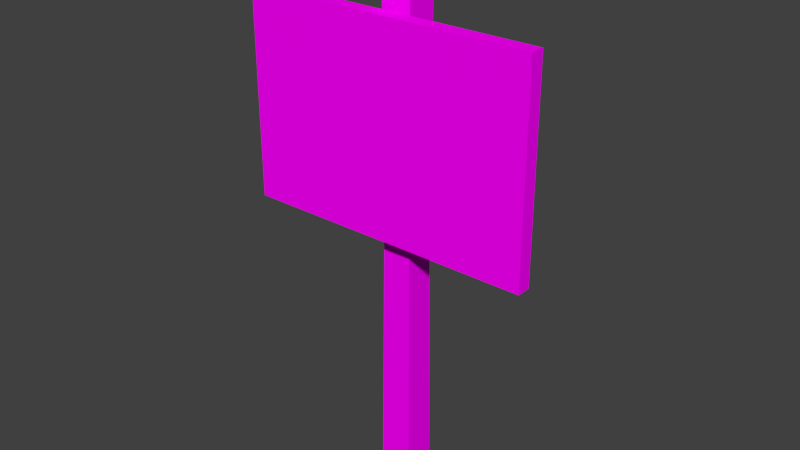 # Source: sign.blend  (saved by Blender 2.72.0; exported with 4.5.12 LTS)
import bpy
from mathutils import Matrix  # noqa: F401  (used for matrix-valued properties, if any)

bpy.ops.wm.read_factory_settings(use_empty=True)
scene = bpy.context.scene
scene.name = 'Scene'

# ---- collections
col_collection_1 = bpy.data.collections.new('Collection 1'); scene.collection.children.link(col_collection_1)

# ---- images (referenced by path relative to the original .blend; pixels are not part of the script)
import os
ASSET_DIR = os.environ.get("B2B_ASSET_DIR", "")  # directory of the original .blend (textures are referenced by path, not embedded)
HERE = os.path.dirname(os.path.abspath(__file__))  # packed textures are extracted next to this script under _unpacked/

def load_image(name, relpath, width, height, colorspace="sRGB"):
    """Load a texture the original file referenced (path relative to the .blend, or extracted next to this script)."""
    p = next((c for c in (os.path.join(HERE, relpath), os.path.join(ASSET_DIR, relpath)) if relpath and os.path.exists(c)), "")
    if p:
        img = bpy.data.images.load(p, check_existing=True)
        img.name = name
    else:  # same state as the original file: an image datablock whose file is absent (Cycles renders it pink)
        img = bpy.data.images.new(name, width, height)
        img.source = "FILE"
        img.filepath = "//" + (relpath or name)
    img.colorspace_settings.name = colorspace
    return img
img_sign_texture_flammable_png = load_image('sign_texture_flammable.png', 'sign_texture_flammable.png', 1024, 1024, 'sRGB')

# ---- materials (node trees are filled in below, after node groups)
mat_sign_material = bpy.data.materials.new('sign_material')
mat_sign_material.alpha_threshold = 0.0
mat_sign_material.roughness = 0.5

# ---- material node trees
mat_sign_material.use_nodes = True; mat_sign_material.node_tree.nodes.clear()
_N = mat_sign_material.node_tree.nodes; _L = mat_sign_material.node_tree.links
n0 = _N.new('ShaderNodeBsdfDiffuse'); n0.name = 'Diffuse BSDF'; n0.location = (10, 300)
n1 = _N.new('ShaderNodeOutputMaterial'); n1.name = 'Material Output'; n1.location = (431, 297)
n2 = _N.new('ShaderNodeTexImage'); n2.name = 'Image Texture'; n2.location = (-396, 345)
n2.width = 140
n2.image = img_sign_texture_flammable_png
_L.new(n0.outputs[0], n1.inputs[0])
_L.new(n2.outputs[0], n0.inputs[0])
n1.is_active_output = True

# ---- world
world_world = bpy.data.worlds.new('World'); scene.world = world_world
world_world.color = (0.05088, 0.05088, 0.05088)
world_world.use_sun_shadow = False
world_world.sun_shadow_jitter_overblur = 0.0
world_world.cycles.sampling_method = 'MANUAL'
world_world.cycles.sample_map_resolution = 256

# ---- meshes
me_cube = bpy.data.meshes.new('Cube')
me_cube.from_pydata([(-0.1215, -0.1215, 0.08947), (-0.1215, 0.1215, 0.08947), (0.1215, 0.1215, 0.08947), (0.1215, -0.1215, 0.08947), (-0.1111, -0.1111, 4.019), (-0.1111, 0.1111, 4.019), (0.1111, 0.1111, 4.019), (0.1111, -0.1111, 4.019), (-0.106, -0.106, 2.054), (-0.106, 0.106, 2.054), (0.106, 0.106, 2.054), (0.106, -0.106, 2.054), (-1.075, -0.265, 2.014), (-1.075, -0.1598, 2.014), (1.075, -0.1598, 2.014), (1.075, -0.265, 2.014), (-1.075, -0.265, 3.511), (-1.075, -0.1598, 3.511), (1.075, -0.1598, 3.511), (1.075, -0.265, 3.511)], [], [(8, 9, 1, 0), (9, 10, 2, 1), (10, 11, 3, 2), (11, 8, 0, 3), (0, 1, 2, 3), (7, 6, 5, 4), (4, 5, 9, 8), (5, 6, 10, 9), (6, 7, 11, 10), (7, 4, 8, 11), (16, 17, 13, 12), (17, 18, 14, 13), (18, 19, 15, 14), (19, 16, 12, 15), (12, 13, 14, 15), (19, 18, 17, 16)])
_uv = me_cube.uv_layers.new(name='UVMap')
_uv.uv.foreach_set('vector', [0.9459, 0.5, 0.8951, 0.5, 0.8914, 3.792e-09, 0.9496, 0.0, 0.8296, 0.5, 0.7788, 0.5, 0.7751, 1.327e-08, 0.8333, 0.0, 0.7714, 0.5, 0.7206, 0.5, 0.7169, 0.0, 0.7751, 1.896e-09, 0.8877, 0.5, 0.837, 0.5, 0.8333, 7.584e-09, 0.8914, 0.0, 0.1086, 0.6091, 0.05038, 0.6091, 0.05038, 0.5472, 0.1086, 0.5472, 0.1086, 0.5472, 0.1618, 0.5472, 0.1618, 0.6038, 0.1086, 0.6038, 0.9471, 1.0, 0.8939, 1.0, 0.8951, 0.5, 0.9459, 0.5, 0.8308, 1.0, 0.7776, 1.0, 0.7788, 0.5, 0.8296, 0.5, 0.7726, 1.0, 0.7194, 1.0, 0.7206, 0.5, 0.7714, 0.5, 0.889, 1.0, 0.8357, 1.0, 0.837, 0.5, 0.8877, 0.5, 0.0, 0.5472, 0.02519, 0.5472, 0.02519, 0.9282, 5.709e-08, 0.9282, 0.3584, 0.5472, 0.3584, 9.101e-08, 0.7169, 0.0, 0.7169, 0.5472, 0.05038, 0.9282, 0.02519, 0.9282, 0.02519, 0.5472, 0.05038, 0.5472, 0.3584, 0.0, 0.3584, 0.5472, 0.0, 0.5472, 0.0, 9.101e-08, 0.9748, 0.5472, 0.9496, 0.5472, 0.9496, 0.0, 0.9748, 0.0, 0.9748, 0.0, 1.0, 0.0, 1.0, 0.5472, 0.9748, 0.5472])
me_cube.materials.append(mat_sign_material)
me_cube.use_remesh_preserve_volume = False
me_cube.use_remesh_preserve_attributes = False
me_cube.use_mirror_vertex_groups = False
me_cube.update()

# ---- objects
ob_sign = bpy.data.objects.new('Sign', me_cube)

# ---- transforms, parenting, visibility, modifiers, constraints
ob_sign.location = (0.0, 0.0, 0.0)
ob_sign.lineart.crease_threshold = 0.0

# ---- collection membership
col_collection_1.objects.link(ob_sign)

# ---- scene / render settings (as saved in the file)
scene.frame_start = 1; scene.frame_end = 250; scene.frame_set(1)
scene.render.engine = 'CYCLES'
scene.render.resolution_percentage = 50
scene.render.dither_intensity = 0.0
scene.cycles.use_denoising = False
scene.cycles.samples = 10
scene.cycles.sampling_pattern = 'TABULATED_SOBOL'
scene.cycles.light_sampling_threshold = 0.0
scene.cycles.use_adaptive_sampling = False
scene.cycles.use_light_tree = False
scene.cycles.blur_glossy = 0.0
scene.cycles.pixel_filter_type = 'GAUSSIAN'
scene.cycles.sample_clamp_indirect = 0.0
scene.view_settings.view_transform = 'Standard'
bpy.context.view_layer.update()

# ---- added for rendering (the .blend has no active camera and no usable light): camera, sun
cam_auto = bpy.data.cameras.new('AutoCamera')
cam_auto.lens = 50.0
cam_auto.sensor_width = 36.0
cam_auto.clip_end = 1000.0
ob_auto_camera = bpy.data.objects.new('AutoCamera', cam_auto)
scene.collection.objects.link(ob_auto_camera)
ob_auto_camera.location = (4.15975, -5.06347, 5.38196)
ob_auto_camera.rotation_euler = (1.09748, -7.21219e-08, 0.694738)
scene.camera = ob_auto_camera
light_auto_sun = bpy.data.lights.new('AutoSun', 'SUN')
light_auto_sun.energy = 3.0
light_auto_sun.angle = 0.0523599
ob_auto_sun = bpy.data.objects.new('AutoSun', light_auto_sun)
scene.collection.objects.link(ob_auto_sun)
ob_auto_sun.rotation_euler = (0.872665, 0.174533, 0.523599)
bpy.context.view_layer.update()
